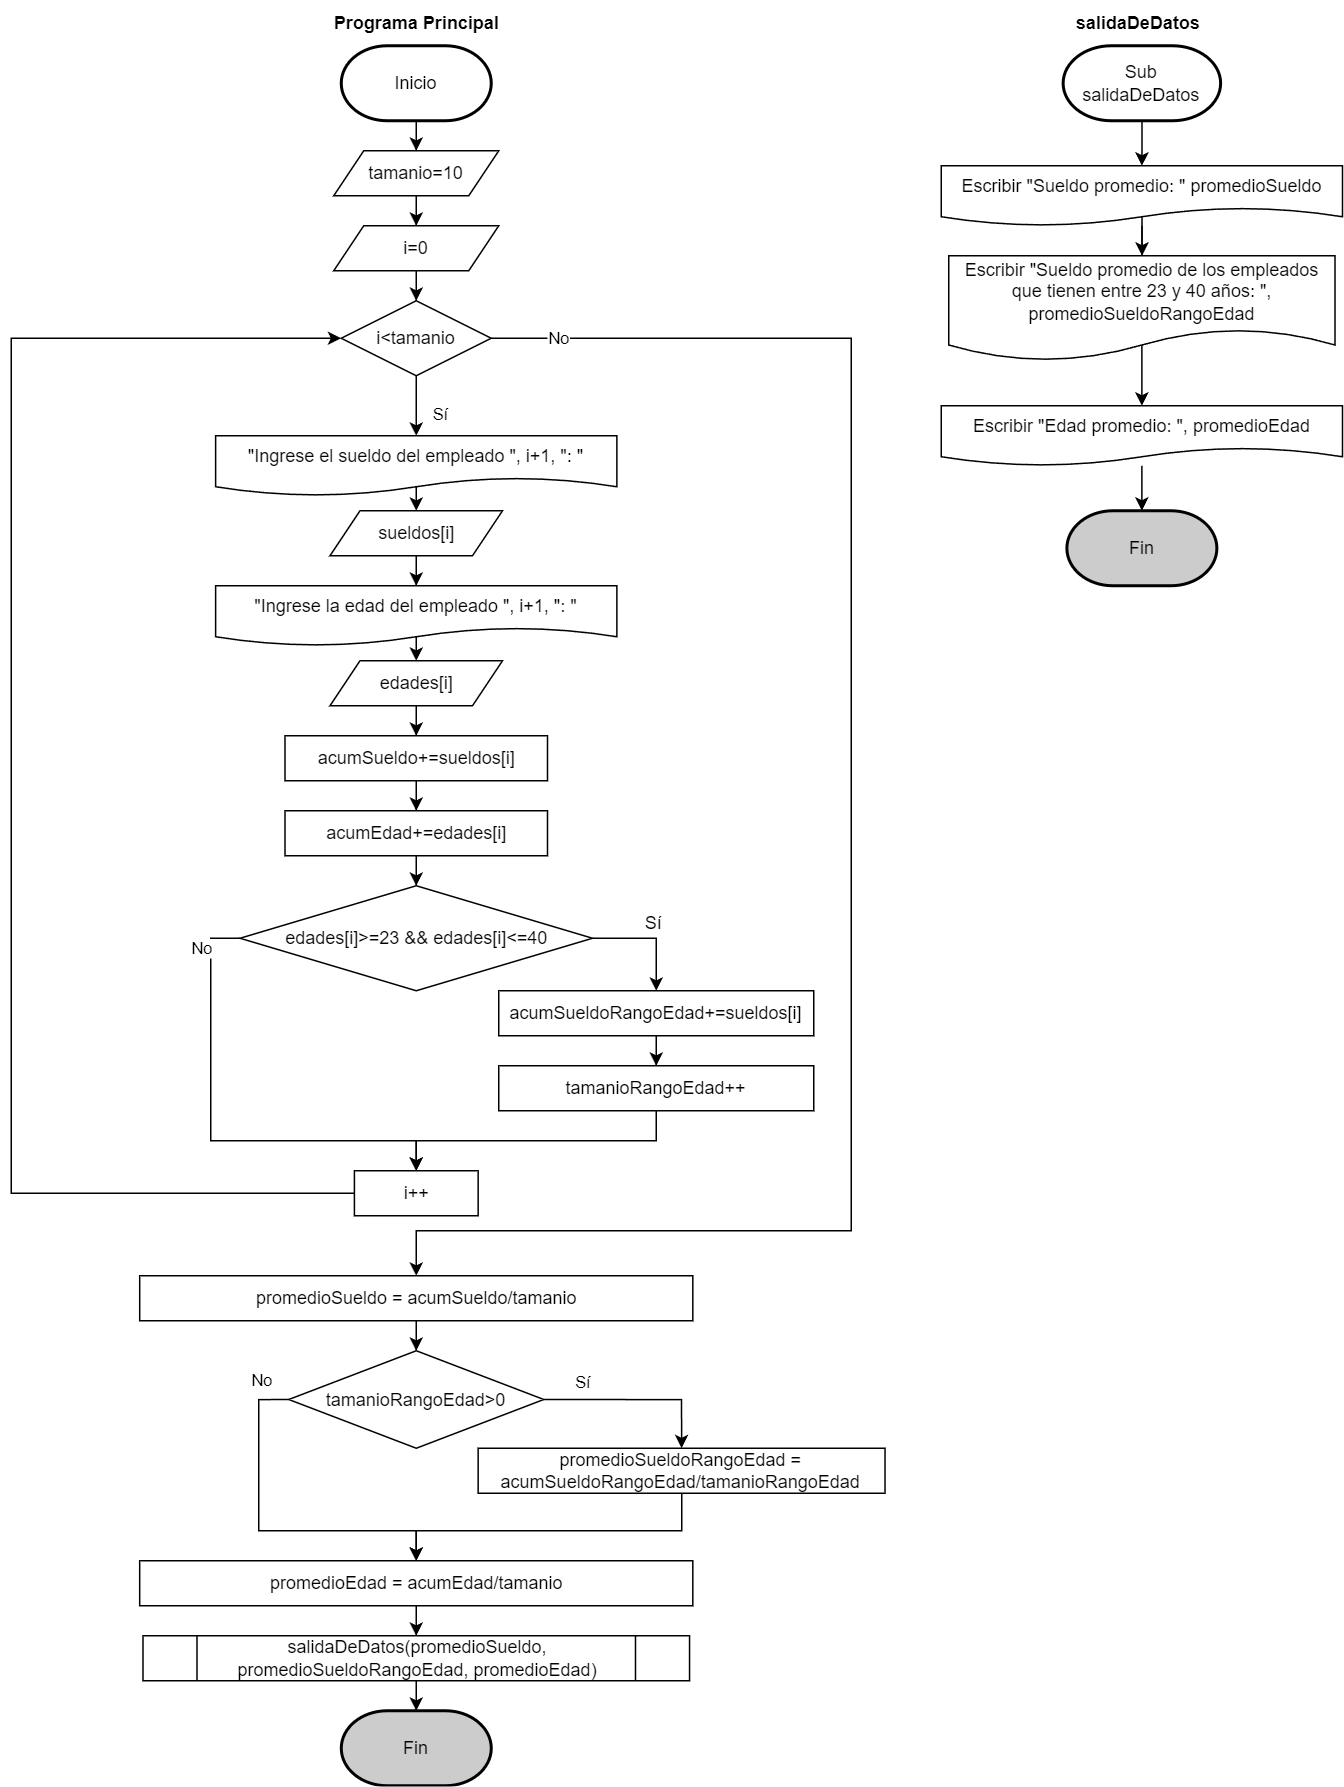

The diagram above was exported from draw.io. Its source (the exported page's mxGraphModel, read from the mxfile embedded in the PNG):
<mxGraphModel dx="1500" dy="794" grid="1" gridSize="10" guides="1" tooltips="1" connect="1" arrows="1" fold="1" page="1" pageScale="1" pageWidth="827" pageHeight="1169" math="0" shadow="0">
  <root>
    <mxCell id="0" />
    <mxCell id="1" parent="0" />
    <mxCell id="Uq6Gkw5a_whjhvgGRDKQ-1" style="edgeStyle=orthogonalEdgeStyle;rounded=0;orthogonalLoop=1;jettySize=auto;html=1;entryX=0.5;entryY=0;entryDx=0;entryDy=0;" edge="1" parent="1" source="Uq6Gkw5a_whjhvgGRDKQ-2" target="Uq6Gkw5a_whjhvgGRDKQ-5">
      <mxGeometry relative="1" as="geometry" />
    </mxCell>
    <mxCell id="Uq6Gkw5a_whjhvgGRDKQ-2" value="Inicio" style="strokeWidth=2;html=1;shape=mxgraph.flowchart.terminator;whiteSpace=wrap;" vertex="1" parent="1">
      <mxGeometry x="240" y="50" width="100" height="50" as="geometry" />
    </mxCell>
    <mxCell id="Uq6Gkw5a_whjhvgGRDKQ-3" value="Fin" style="strokeWidth=2;html=1;shape=mxgraph.flowchart.terminator;whiteSpace=wrap;fillColor=#CCCCCC;" vertex="1" parent="1">
      <mxGeometry x="240.01" y="1160" width="100" height="50" as="geometry" />
    </mxCell>
    <mxCell id="Uq6Gkw5a_whjhvgGRDKQ-4" style="edgeStyle=orthogonalEdgeStyle;rounded=0;orthogonalLoop=1;jettySize=auto;html=1;entryX=0.5;entryY=0;entryDx=0;entryDy=0;" edge="1" parent="1" source="Uq6Gkw5a_whjhvgGRDKQ-5" target="Uq6Gkw5a_whjhvgGRDKQ-29">
      <mxGeometry relative="1" as="geometry" />
    </mxCell>
    <mxCell id="Uq6Gkw5a_whjhvgGRDKQ-5" value="tamanio=10" style="shape=parallelogram;perimeter=parallelogramPerimeter;whiteSpace=wrap;html=1;fixedSize=1;" vertex="1" parent="1">
      <mxGeometry x="235" y="120" width="110" height="30" as="geometry" />
    </mxCell>
    <mxCell id="Uq6Gkw5a_whjhvgGRDKQ-6" style="edgeStyle=orthogonalEdgeStyle;rounded=0;orthogonalLoop=1;jettySize=auto;html=1;" edge="1" parent="1" source="Uq6Gkw5a_whjhvgGRDKQ-10" target="Uq6Gkw5a_whjhvgGRDKQ-12">
      <mxGeometry relative="1" as="geometry" />
    </mxCell>
    <mxCell id="Uq6Gkw5a_whjhvgGRDKQ-7" value="Sí" style="edgeLabel;html=1;align=center;verticalAlign=middle;resizable=0;points=[];" vertex="1" connectable="0" parent="Uq6Gkw5a_whjhvgGRDKQ-6">
      <mxGeometry x="0.2623" y="1" relative="1" as="geometry">
        <mxPoint x="14" as="offset" />
      </mxGeometry>
    </mxCell>
    <mxCell id="Uq6Gkw5a_whjhvgGRDKQ-8" style="edgeStyle=orthogonalEdgeStyle;rounded=0;orthogonalLoop=1;jettySize=auto;html=1;entryX=0.5;entryY=0;entryDx=0;entryDy=0;" edge="1" parent="1" source="Uq6Gkw5a_whjhvgGRDKQ-10" target="Uq6Gkw5a_whjhvgGRDKQ-52">
      <mxGeometry relative="1" as="geometry">
        <Array as="points">
          <mxPoint x="580" y="245" />
          <mxPoint x="580" y="840" />
          <mxPoint x="290" y="840" />
        </Array>
        <mxPoint x="290" y="860" as="targetPoint" />
      </mxGeometry>
    </mxCell>
    <mxCell id="Uq6Gkw5a_whjhvgGRDKQ-9" value="No" style="edgeLabel;html=1;align=center;verticalAlign=middle;resizable=0;points=[];" vertex="1" connectable="0" parent="Uq6Gkw5a_whjhvgGRDKQ-8">
      <mxGeometry x="-0.9235" y="1" relative="1" as="geometry">
        <mxPoint as="offset" />
      </mxGeometry>
    </mxCell>
    <mxCell id="Uq6Gkw5a_whjhvgGRDKQ-10" value="i&amp;lt;tamanio" style="rhombus;whiteSpace=wrap;html=1;" vertex="1" parent="1">
      <mxGeometry x="240" y="220" width="100" height="50" as="geometry" />
    </mxCell>
    <mxCell id="Uq6Gkw5a_whjhvgGRDKQ-11" style="edgeStyle=orthogonalEdgeStyle;rounded=0;orthogonalLoop=1;jettySize=auto;html=1;strokeColor=default;exitX=0.5;exitY=0;exitDx=0;exitDy=0;" edge="1" parent="1" source="Uq6Gkw5a_whjhvgGRDKQ-12" target="Uq6Gkw5a_whjhvgGRDKQ-14">
      <mxGeometry relative="1" as="geometry">
        <Array as="points">
          <mxPoint x="290" y="330" />
          <mxPoint x="290" y="330" />
        </Array>
      </mxGeometry>
    </mxCell>
    <mxCell id="Uq6Gkw5a_whjhvgGRDKQ-12" value="&quot;Ingrese el sueldo del empleado &quot;, i+1, &quot;: &quot;" style="shape=document;whiteSpace=wrap;html=1;boundedLbl=1;" vertex="1" parent="1">
      <mxGeometry x="156.25" y="310" width="267.5" height="40" as="geometry" />
    </mxCell>
    <mxCell id="Uq6Gkw5a_whjhvgGRDKQ-32" style="edgeStyle=orthogonalEdgeStyle;rounded=0;orthogonalLoop=1;jettySize=auto;html=1;entryX=0.5;entryY=0;entryDx=0;entryDy=0;" edge="1" parent="1" source="Uq6Gkw5a_whjhvgGRDKQ-14" target="Uq6Gkw5a_whjhvgGRDKQ-30">
      <mxGeometry relative="1" as="geometry" />
    </mxCell>
    <mxCell id="Uq6Gkw5a_whjhvgGRDKQ-14" value="sueldos[i]" style="shape=parallelogram;perimeter=parallelogramPerimeter;whiteSpace=wrap;html=1;fixedSize=1;" vertex="1" parent="1">
      <mxGeometry x="232.5" y="360" width="115" height="30" as="geometry" />
    </mxCell>
    <mxCell id="Uq6Gkw5a_whjhvgGRDKQ-39" style="edgeStyle=orthogonalEdgeStyle;rounded=0;orthogonalLoop=1;jettySize=auto;html=1;entryX=0.5;entryY=0;entryDx=0;entryDy=0;" edge="1" parent="1" source="Uq6Gkw5a_whjhvgGRDKQ-45" target="Uq6Gkw5a_whjhvgGRDKQ-38">
      <mxGeometry relative="1" as="geometry" />
    </mxCell>
    <mxCell id="Uq6Gkw5a_whjhvgGRDKQ-48" style="edgeStyle=orthogonalEdgeStyle;rounded=0;orthogonalLoop=1;jettySize=auto;html=1;entryX=0.5;entryY=0;entryDx=0;entryDy=0;" edge="1" parent="1" source="Uq6Gkw5a_whjhvgGRDKQ-16" target="Uq6Gkw5a_whjhvgGRDKQ-45">
      <mxGeometry relative="1" as="geometry" />
    </mxCell>
    <mxCell id="Uq6Gkw5a_whjhvgGRDKQ-16" value="acumSueldo+=sueldos[i]" style="rounded=0;whiteSpace=wrap;html=1;" vertex="1" parent="1">
      <mxGeometry x="202.5" y="510" width="175" height="30" as="geometry" />
    </mxCell>
    <mxCell id="Uq6Gkw5a_whjhvgGRDKQ-19" style="edgeStyle=orthogonalEdgeStyle;rounded=0;orthogonalLoop=1;jettySize=auto;html=1;entryX=0;entryY=0.5;entryDx=0;entryDy=0;exitX=0;exitY=0.5;exitDx=0;exitDy=0;" edge="1" parent="1" source="Uq6Gkw5a_whjhvgGRDKQ-20" target="Uq6Gkw5a_whjhvgGRDKQ-10">
      <mxGeometry relative="1" as="geometry">
        <Array as="points">
          <mxPoint x="20" y="815" />
          <mxPoint x="20" y="245" />
        </Array>
      </mxGeometry>
    </mxCell>
    <mxCell id="Uq6Gkw5a_whjhvgGRDKQ-20" value="i++" style="rounded=0;whiteSpace=wrap;html=1;" vertex="1" parent="1">
      <mxGeometry x="248.77" y="800" width="82.5" height="30" as="geometry" />
    </mxCell>
    <mxCell id="Uq6Gkw5a_whjhvgGRDKQ-25" value="salidaDeDatos(promedioSueldo, promedioSueldoRangoEdad, promedioEdad)" style="shape=process;whiteSpace=wrap;html=1;backgroundOutline=1;" vertex="1" parent="1">
      <mxGeometry x="107.82999999999998" y="1110" width="364.37" height="30" as="geometry" />
    </mxCell>
    <mxCell id="Uq6Gkw5a_whjhvgGRDKQ-26" style="edgeStyle=orthogonalEdgeStyle;rounded=0;orthogonalLoop=1;jettySize=auto;html=1;entryX=0.5;entryY=0;entryDx=0;entryDy=0;entryPerimeter=0;" edge="1" parent="1" source="Uq6Gkw5a_whjhvgGRDKQ-25" target="Uq6Gkw5a_whjhvgGRDKQ-3">
      <mxGeometry relative="1" as="geometry" />
    </mxCell>
    <mxCell id="Uq6Gkw5a_whjhvgGRDKQ-27" value="&lt;b&gt;Programa Principal&lt;/b&gt;" style="text;html=1;align=center;verticalAlign=middle;resizable=0;points=[];autosize=1;strokeColor=none;fillColor=none;" vertex="1" parent="1">
      <mxGeometry x="225" y="20" width="130" height="30" as="geometry" />
    </mxCell>
    <mxCell id="Uq6Gkw5a_whjhvgGRDKQ-28" style="edgeStyle=orthogonalEdgeStyle;rounded=0;orthogonalLoop=1;jettySize=auto;html=1;entryX=0.5;entryY=0;entryDx=0;entryDy=0;" edge="1" parent="1" source="Uq6Gkw5a_whjhvgGRDKQ-29" target="Uq6Gkw5a_whjhvgGRDKQ-10">
      <mxGeometry relative="1" as="geometry" />
    </mxCell>
    <mxCell id="Uq6Gkw5a_whjhvgGRDKQ-29" value="i=0" style="shape=parallelogram;perimeter=parallelogramPerimeter;whiteSpace=wrap;html=1;fixedSize=1;" vertex="1" parent="1">
      <mxGeometry x="235" y="170" width="110" height="30" as="geometry" />
    </mxCell>
    <mxCell id="Uq6Gkw5a_whjhvgGRDKQ-36" style="edgeStyle=orthogonalEdgeStyle;rounded=0;orthogonalLoop=1;jettySize=auto;html=1;entryX=0.5;entryY=0;entryDx=0;entryDy=0;exitX=0.5;exitY=0;exitDx=0;exitDy=0;" edge="1" parent="1" source="Uq6Gkw5a_whjhvgGRDKQ-30" target="Uq6Gkw5a_whjhvgGRDKQ-31">
      <mxGeometry relative="1" as="geometry">
        <Array as="points">
          <mxPoint x="290" y="430" />
          <mxPoint x="290" y="430" />
        </Array>
      </mxGeometry>
    </mxCell>
    <mxCell id="Uq6Gkw5a_whjhvgGRDKQ-30" value="&quot;Ingrese la edad del empleado &quot;, i+1, &quot;: &quot;" style="shape=document;whiteSpace=wrap;html=1;boundedLbl=1;" vertex="1" parent="1">
      <mxGeometry x="156.25" y="410" width="267.5" height="40" as="geometry" />
    </mxCell>
    <mxCell id="Uq6Gkw5a_whjhvgGRDKQ-37" style="edgeStyle=orthogonalEdgeStyle;rounded=0;orthogonalLoop=1;jettySize=auto;html=1;entryX=0.5;entryY=0;entryDx=0;entryDy=0;" edge="1" parent="1" source="Uq6Gkw5a_whjhvgGRDKQ-31" target="Uq6Gkw5a_whjhvgGRDKQ-16">
      <mxGeometry relative="1" as="geometry" />
    </mxCell>
    <mxCell id="Uq6Gkw5a_whjhvgGRDKQ-31" value="edades[i]" style="shape=parallelogram;perimeter=parallelogramPerimeter;whiteSpace=wrap;html=1;fixedSize=1;" vertex="1" parent="1">
      <mxGeometry x="232.5" y="460" width="115" height="30" as="geometry" />
    </mxCell>
    <mxCell id="Uq6Gkw5a_whjhvgGRDKQ-43" style="edgeStyle=orthogonalEdgeStyle;rounded=0;orthogonalLoop=1;jettySize=auto;html=1;entryX=0.5;entryY=0;entryDx=0;entryDy=0;exitX=1;exitY=0.5;exitDx=0;exitDy=0;" edge="1" parent="1" source="Uq6Gkw5a_whjhvgGRDKQ-38" target="Uq6Gkw5a_whjhvgGRDKQ-40">
      <mxGeometry relative="1" as="geometry">
        <Array as="points">
          <mxPoint x="450" y="645" />
        </Array>
      </mxGeometry>
    </mxCell>
    <mxCell id="Uq6Gkw5a_whjhvgGRDKQ-49" style="edgeStyle=orthogonalEdgeStyle;rounded=0;orthogonalLoop=1;jettySize=auto;html=1;entryX=0.5;entryY=0;entryDx=0;entryDy=0;exitX=0;exitY=0.5;exitDx=0;exitDy=0;" edge="1" parent="1" source="Uq6Gkw5a_whjhvgGRDKQ-38" target="Uq6Gkw5a_whjhvgGRDKQ-20">
      <mxGeometry relative="1" as="geometry">
        <Array as="points">
          <mxPoint x="153" y="645" />
          <mxPoint x="153" y="780" />
          <mxPoint x="290" y="780" />
        </Array>
      </mxGeometry>
    </mxCell>
    <mxCell id="Uq6Gkw5a_whjhvgGRDKQ-50" value="No" style="edgeLabel;html=1;align=center;verticalAlign=middle;resizable=0;points=[];" vertex="1" connectable="0" parent="Uq6Gkw5a_whjhvgGRDKQ-49">
      <mxGeometry x="-0.2394" y="-3" relative="1" as="geometry">
        <mxPoint x="-4" y="-93" as="offset" />
      </mxGeometry>
    </mxCell>
    <mxCell id="Uq6Gkw5a_whjhvgGRDKQ-38" value="edades[i]&amp;gt;=23 &amp;amp;&amp;amp; edades[i]&amp;lt;=40" style="rhombus;whiteSpace=wrap;html=1;" vertex="1" parent="1">
      <mxGeometry x="172.51" y="610" width="235" height="70" as="geometry" />
    </mxCell>
    <mxCell id="zewd_uvXuHhEL8n31rd_-32" style="edgeStyle=orthogonalEdgeStyle;rounded=0;orthogonalLoop=1;jettySize=auto;html=1;entryX=0.5;entryY=0;entryDx=0;entryDy=0;" edge="1" parent="1" source="Uq6Gkw5a_whjhvgGRDKQ-40" target="zewd_uvXuHhEL8n31rd_-30">
      <mxGeometry relative="1" as="geometry" />
    </mxCell>
    <mxCell id="Uq6Gkw5a_whjhvgGRDKQ-40" value="acumSueldoRangoEdad+=sueldos[i]" style="rounded=0;whiteSpace=wrap;html=1;" vertex="1" parent="1">
      <mxGeometry x="345" y="680" width="210" height="30" as="geometry" />
    </mxCell>
    <mxCell id="Uq6Gkw5a_whjhvgGRDKQ-44" value="Sí" style="text;html=1;align=center;verticalAlign=middle;resizable=0;points=[];autosize=1;strokeColor=none;fillColor=none;" vertex="1" parent="1">
      <mxGeometry x="432.5" y="620" width="30" height="30" as="geometry" />
    </mxCell>
    <mxCell id="Uq6Gkw5a_whjhvgGRDKQ-45" value="acumEdad+=edades[i]" style="rounded=0;whiteSpace=wrap;html=1;" vertex="1" parent="1">
      <mxGeometry x="202.5" y="560" width="175" height="30" as="geometry" />
    </mxCell>
    <mxCell id="zewd_uvXuHhEL8n31rd_-37" style="edgeStyle=orthogonalEdgeStyle;rounded=0;orthogonalLoop=1;jettySize=auto;html=1;entryX=0.5;entryY=0;entryDx=0;entryDy=0;" edge="1" parent="1" source="Uq6Gkw5a_whjhvgGRDKQ-52" target="zewd_uvXuHhEL8n31rd_-34">
      <mxGeometry relative="1" as="geometry" />
    </mxCell>
    <mxCell id="Uq6Gkw5a_whjhvgGRDKQ-52" value="promedioSueldo = acumSueldo/tamanio" style="rounded=0;whiteSpace=wrap;html=1;" vertex="1" parent="1">
      <mxGeometry x="105.63000000000001" y="870" width="368.75" height="30" as="geometry" />
    </mxCell>
    <mxCell id="zewd_uvXuHhEL8n31rd_-41" style="edgeStyle=orthogonalEdgeStyle;rounded=0;orthogonalLoop=1;jettySize=auto;html=1;entryX=0.5;entryY=0;entryDx=0;entryDy=0;" edge="1" parent="1" source="Uq6Gkw5a_whjhvgGRDKQ-53" target="Uq6Gkw5a_whjhvgGRDKQ-54">
      <mxGeometry relative="1" as="geometry">
        <Array as="points">
          <mxPoint x="467" y="1040" />
          <mxPoint x="290" y="1040" />
        </Array>
      </mxGeometry>
    </mxCell>
    <mxCell id="Uq6Gkw5a_whjhvgGRDKQ-53" value="promedioSueldoRangoEdad = acumSueldoRangoEdad/tamanioRangoEdad" style="rounded=0;whiteSpace=wrap;html=1;" vertex="1" parent="1">
      <mxGeometry x="331.27" y="985" width="271.25" height="30" as="geometry" />
    </mxCell>
    <mxCell id="Uq6Gkw5a_whjhvgGRDKQ-58" style="edgeStyle=orthogonalEdgeStyle;rounded=0;orthogonalLoop=1;jettySize=auto;html=1;entryX=0.5;entryY=0;entryDx=0;entryDy=0;" edge="1" parent="1" source="Uq6Gkw5a_whjhvgGRDKQ-54" target="Uq6Gkw5a_whjhvgGRDKQ-25">
      <mxGeometry relative="1" as="geometry" />
    </mxCell>
    <mxCell id="Uq6Gkw5a_whjhvgGRDKQ-54" value="promedioEdad = acumEdad/tamanio" style="rounded=0;whiteSpace=wrap;html=1;" vertex="1" parent="1">
      <mxGeometry x="105.62" y="1060" width="368.75" height="30" as="geometry" />
    </mxCell>
    <mxCell id="zewd_uvXuHhEL8n31rd_-28" style="edgeStyle=orthogonalEdgeStyle;rounded=0;orthogonalLoop=1;jettySize=auto;html=1;entryX=0.5;entryY=0;entryDx=0;entryDy=0;" edge="1" parent="1" source="zewd_uvXuHhEL8n31rd_-2" target="zewd_uvXuHhEL8n31rd_-16">
      <mxGeometry relative="1" as="geometry" />
    </mxCell>
    <mxCell id="zewd_uvXuHhEL8n31rd_-2" value="Sub&lt;br&gt;salidaDeDatos" style="strokeWidth=2;html=1;shape=mxgraph.flowchart.terminator;whiteSpace=wrap;" vertex="1" parent="1">
      <mxGeometry x="721.25" y="50" width="105" height="50" as="geometry" />
    </mxCell>
    <mxCell id="zewd_uvXuHhEL8n31rd_-3" value="Fin" style="strokeWidth=2;html=1;shape=mxgraph.flowchart.terminator;whiteSpace=wrap;fillColor=#CCCCCC;" vertex="1" parent="1">
      <mxGeometry x="723.7500000000001" y="360" width="100" height="50" as="geometry" />
    </mxCell>
    <mxCell id="zewd_uvXuHhEL8n31rd_-15" value="&lt;b&gt;salidaDeDatos&lt;/b&gt;" style="text;html=1;align=center;verticalAlign=middle;resizable=0;points=[];autosize=1;strokeColor=none;fillColor=none;" vertex="1" parent="1">
      <mxGeometry x="716.1800000000001" y="20" width="110" height="30" as="geometry" />
    </mxCell>
    <mxCell id="zewd_uvXuHhEL8n31rd_-25" value="" style="edgeStyle=orthogonalEdgeStyle;rounded=0;orthogonalLoop=1;jettySize=auto;html=1;exitX=0.5;exitY=0;exitDx=0;exitDy=0;" edge="1" parent="1" source="zewd_uvXuHhEL8n31rd_-16" target="zewd_uvXuHhEL8n31rd_-17">
      <mxGeometry relative="1" as="geometry">
        <Array as="points">
          <mxPoint x="774.25" y="150" />
          <mxPoint x="774.25" y="150" />
        </Array>
      </mxGeometry>
    </mxCell>
    <mxCell id="zewd_uvXuHhEL8n31rd_-16" value="Escribir &quot;Sueldo promedio: &quot; promedioSueldo" style="shape=document;whiteSpace=wrap;html=1;boundedLbl=1;" vertex="1" parent="1">
      <mxGeometry x="640" y="130" width="267.5" height="40" as="geometry" />
    </mxCell>
    <mxCell id="zewd_uvXuHhEL8n31rd_-26" style="edgeStyle=orthogonalEdgeStyle;rounded=0;orthogonalLoop=1;jettySize=auto;html=1;entryX=0.5;entryY=0;entryDx=0;entryDy=0;exitX=0.5;exitY=0;exitDx=0;exitDy=0;" edge="1" parent="1" source="zewd_uvXuHhEL8n31rd_-17" target="zewd_uvXuHhEL8n31rd_-18">
      <mxGeometry relative="1" as="geometry">
        <Array as="points">
          <mxPoint x="774.25" y="170" />
          <mxPoint x="774.25" y="280" />
        </Array>
      </mxGeometry>
    </mxCell>
    <mxCell id="zewd_uvXuHhEL8n31rd_-17" value="Escribir &quot;Sueldo promedio de los empleados que tienen entre 23 y 40 años: &quot;, promedioSueldoRangoEdad" style="shape=document;whiteSpace=wrap;html=1;boundedLbl=1;" vertex="1" parent="1">
      <mxGeometry x="644.97" y="190" width="257.57" height="70" as="geometry" />
    </mxCell>
    <mxCell id="zewd_uvXuHhEL8n31rd_-18" value="Escribir &quot;Edad promedio: &quot;, promedioEdad" style="shape=document;whiteSpace=wrap;html=1;boundedLbl=1;" vertex="1" parent="1">
      <mxGeometry x="640.0000000000001" y="290" width="267.5" height="40" as="geometry" />
    </mxCell>
    <mxCell id="zewd_uvXuHhEL8n31rd_-27" style="edgeStyle=orthogonalEdgeStyle;rounded=0;orthogonalLoop=1;jettySize=auto;html=1;entryX=0.5;entryY=0;entryDx=0;entryDy=0;entryPerimeter=0;" edge="1" parent="1" source="zewd_uvXuHhEL8n31rd_-18" target="zewd_uvXuHhEL8n31rd_-3">
      <mxGeometry relative="1" as="geometry" />
    </mxCell>
    <mxCell id="zewd_uvXuHhEL8n31rd_-33" style="edgeStyle=orthogonalEdgeStyle;rounded=0;orthogonalLoop=1;jettySize=auto;html=1;entryX=0.5;entryY=0;entryDx=0;entryDy=0;exitX=0.5;exitY=1;exitDx=0;exitDy=0;" edge="1" parent="1" source="zewd_uvXuHhEL8n31rd_-30" target="Uq6Gkw5a_whjhvgGRDKQ-20">
      <mxGeometry relative="1" as="geometry">
        <Array as="points">
          <mxPoint x="450" y="780" />
          <mxPoint x="290" y="780" />
        </Array>
      </mxGeometry>
    </mxCell>
    <mxCell id="zewd_uvXuHhEL8n31rd_-30" value="tamanioRangoEdad++" style="rounded=0;whiteSpace=wrap;html=1;" vertex="1" parent="1">
      <mxGeometry x="345" y="730" width="210" height="30" as="geometry" />
    </mxCell>
    <mxCell id="zewd_uvXuHhEL8n31rd_-36" style="edgeStyle=orthogonalEdgeStyle;rounded=0;orthogonalLoop=1;jettySize=auto;html=1;entryX=0.5;entryY=0;entryDx=0;entryDy=0;exitX=1;exitY=0.5;exitDx=0;exitDy=0;" edge="1" parent="1" source="zewd_uvXuHhEL8n31rd_-34" target="Uq6Gkw5a_whjhvgGRDKQ-53">
      <mxGeometry relative="1" as="geometry" />
    </mxCell>
    <mxCell id="zewd_uvXuHhEL8n31rd_-38" value="Sí" style="edgeLabel;html=1;align=center;verticalAlign=middle;resizable=0;points=[];" vertex="1" connectable="0" parent="zewd_uvXuHhEL8n31rd_-36">
      <mxGeometry x="-0.1903" y="3" relative="1" as="geometry">
        <mxPoint x="-25" y="-9" as="offset" />
      </mxGeometry>
    </mxCell>
    <mxCell id="zewd_uvXuHhEL8n31rd_-39" style="edgeStyle=orthogonalEdgeStyle;rounded=0;orthogonalLoop=1;jettySize=auto;html=1;entryX=0.5;entryY=0;entryDx=0;entryDy=0;exitX=0;exitY=0.5;exitDx=0;exitDy=0;" edge="1" parent="1" source="zewd_uvXuHhEL8n31rd_-34" target="Uq6Gkw5a_whjhvgGRDKQ-54">
      <mxGeometry relative="1" as="geometry">
        <Array as="points">
          <mxPoint x="185" y="952" />
          <mxPoint x="185" y="1040" />
          <mxPoint x="290" y="1040" />
        </Array>
      </mxGeometry>
    </mxCell>
    <mxCell id="zewd_uvXuHhEL8n31rd_-40" value="No" style="edgeLabel;html=1;align=center;verticalAlign=middle;resizable=0;points=[];" vertex="1" connectable="0" parent="zewd_uvXuHhEL8n31rd_-39">
      <mxGeometry x="-0.6131" y="1" relative="1" as="geometry">
        <mxPoint y="-38" as="offset" />
      </mxGeometry>
    </mxCell>
    <mxCell id="zewd_uvXuHhEL8n31rd_-34" value="tamanioRangoEdad&amp;gt;0" style="rhombus;whiteSpace=wrap;html=1;" vertex="1" parent="1">
      <mxGeometry x="205.02" y="920" width="170" height="65" as="geometry" />
    </mxCell>
  </root>
</mxGraphModel>